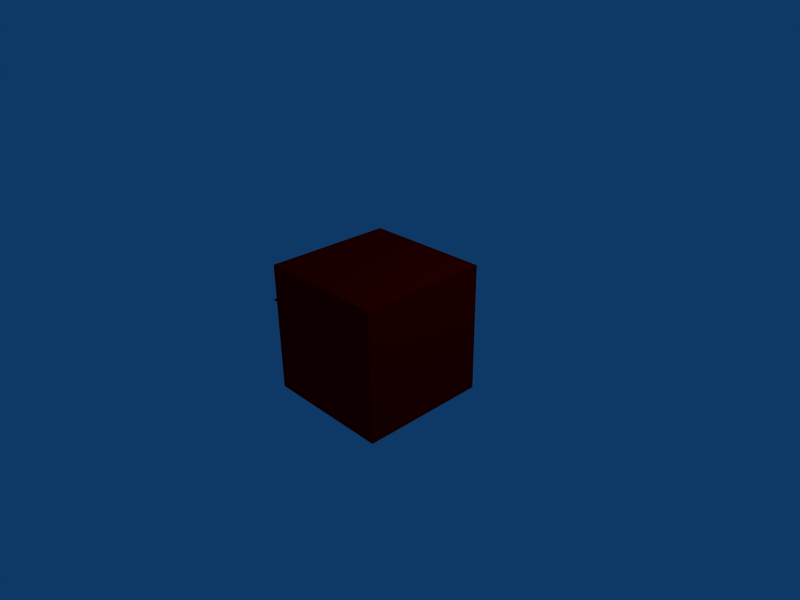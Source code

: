 # Source: testhero.blend  (saved by Blender 2.49.2; exported with 4.5.12 LTS)
import bpy
from mathutils import Matrix  # noqa: F401  (used for matrix-valued properties, if any)

bpy.ops.wm.read_factory_settings(use_empty=True)
scene = bpy.context.scene
scene.name = 'Scene'

# ---- collections
col_collection_1 = bpy.data.collections.new('Collection 1'); scene.collection.children.link(col_collection_1)

# ---- materials (node trees are filled in below, after node groups)
mat_testmat = bpy.data.materials.new('testmat')
mat_testmat.alpha_threshold = 0.0
mat_testmat.diffuse_color = (1.0, 0.0, 0.0, 1.0)
mat_testmat.roughness = 0.5
mat_testmat.line_color = (0.0, 0.0, 0.0, 1.0)

# ---- material node trees

# ---- world
world_world = bpy.data.worlds.new('World'); scene.world = world_world
world_world.color = (0.05656, 0.2208, 0.4)
world_world.use_sun_shadow = False
world_world.sun_shadow_jitter_overblur = 0.0
world_world.cycles.sampling_method = 'MANUAL'
world_world.cycles.sample_map_resolution = 256

# ---- cameras
cam_camera = bpy.data.cameras.new('Camera')
cam_camera.passepartout_alpha = 0.2
cam_camera.clip_end = 100.0
cam_camera.lens = 35.0
cam_camera.ortho_scale = 7.314
cam_camera.show_passepartout = False
cam_camera.show_safe_areas = True
cam_camera.dof.focus_distance = 0.0
cam_camera.dof.aperture_fstop = 128.0

# ---- lights
light_spot = bpy.data.lights.new('Spot', 'POINT')
light_spot.transmission_factor = 0.0
light_spot.cutoff_distance = 30.0
light_spot.energy = 100.0
light_spot.shadow_buffer_clip_start = 1.001
light_spot.shadow_soft_size = 1.0
light_spot.shadow_maximum_resolution = 0.006
light_spot.use_absolute_resolution = True
light_spot.cycles.use_multiple_importance_sampling = False

# ---- meshes
me_testhero = bpy.data.meshes.new('testhero')
me_testhero.from_pydata([(1.0, 1.0, -1.0), (1.0, -1.0, -1.0), (-1.0, -1.0, -1.0), (-1.0, 1.0, -1.0), (1.0, 1.0, 1.0), (1.0, -1.0, 1.0), (-1.0, -1.0, 1.0), (-1.0, 1.0, 1.0), (-0.7704, 0.527, 0.0), (-0.7704, -0.527, 0.0), (-1.824, -0.527, 0.0), (-1.824, 0.527, 0.0)], [], [(0, 1, 2, 3), (4, 7, 6, 5), (0, 4, 5, 1), (1, 5, 6, 2), (2, 6, 7, 3), (4, 0, 3, 7), (10, 9, 8, 11)])
me_testhero.materials.append(mat_testmat)
me_testhero.use_remesh_preserve_volume = False
me_testhero.use_remesh_preserve_attributes = False
me_testhero.use_mirror_vertex_groups = False
me_testhero.update()

# ---- objects
ob_testhero = bpy.data.objects.new('testhero', me_testhero)
ob_lamp = bpy.data.objects.new('Lamp', light_spot)
ob_camera = bpy.data.objects.new('Camera', cam_camera)

# ---- transforms, parenting, visibility, modifiers, constraints
ob_testhero.location = (-0.003919, 0.0002269, -0.04024)
ob_testhero.lock_rotations_4d = False
ob_testhero.empty_display_type = 'ARROWS'
ob_testhero.lineart.crease_threshold = 0.0
ob_lamp.location = (4.076, 1.005, 5.904)
ob_lamp.rotation_euler = (0.6503, 0.05522, 1.866)
ob_lamp.lock_rotations_4d = False
ob_lamp.empty_display_type = 'ARROWS'
ob_lamp.color = (0.0, 0.0, 0.0, 0.0)
ob_lamp.lineart.crease_threshold = 0.0
ob_camera.location = (7.481, -6.508, 5.344)
ob_camera.rotation_euler = (1.109, 0.01082, 0.8149)
ob_camera.lock_rotations_4d = False
ob_camera.empty_display_type = 'ARROWS'
ob_camera.color = (0.0, 0.0, 0.0, 0.0)
ob_camera.display_type = 'WIRE'
ob_camera.lineart.crease_threshold = 0.0

# ---- collection membership
col_collection_1.objects.link(ob_testhero)
col_collection_1.objects.link(ob_lamp)
col_collection_1.objects.link(ob_camera)

# ---- scene / render settings (as saved in the file)
scene.camera = ob_camera
scene.frame_start = 1; scene.frame_end = 250; scene.frame_set(1)
scene.render.engine = 'BLENDER_EEVEE_NEXT'
scene.render.image_settings.file_format = 'JPEG'
scene.render.image_settings.color_mode = 'RGB'
scene.render.image_settings.compression = 90
scene.render.resolution_x = 800
scene.render.resolution_y = 600
scene.render.pixel_aspect_x = 100.0
scene.render.pixel_aspect_y = 100.0
scene.render.fps = 25
scene.render.dither_intensity = 0.0
scene.render.use_compositing = False
scene.render.use_sequencer = False
scene.render.bake_margin = 2
scene.render.bake_bias = 0.0
scene.render.use_stamp_time = False
scene.render.use_stamp_date = False
scene.render.use_stamp_frame = False
scene.render.use_stamp_camera = False
scene.render.use_stamp_scene = False
scene.render.use_stamp_filename = False
scene.render.use_stamp_render_time = False
scene.render.stamp_font_size = 0
scene.cycles.use_denoising = False
scene.cycles.samples = 10
scene.cycles.sampling_pattern = 'TABULATED_SOBOL'
scene.cycles.light_sampling_threshold = 0.0
scene.cycles.use_adaptive_sampling = False
scene.cycles.use_light_tree = False
scene.cycles.blur_glossy = 0.0
scene.cycles.volume_bounces = 1
scene.cycles.pixel_filter_type = 'GAUSSIAN'
scene.cycles.sample_clamp_indirect = 0.0
scene.view_settings.view_transform = 'Raw'
bpy.context.view_layer.update()

